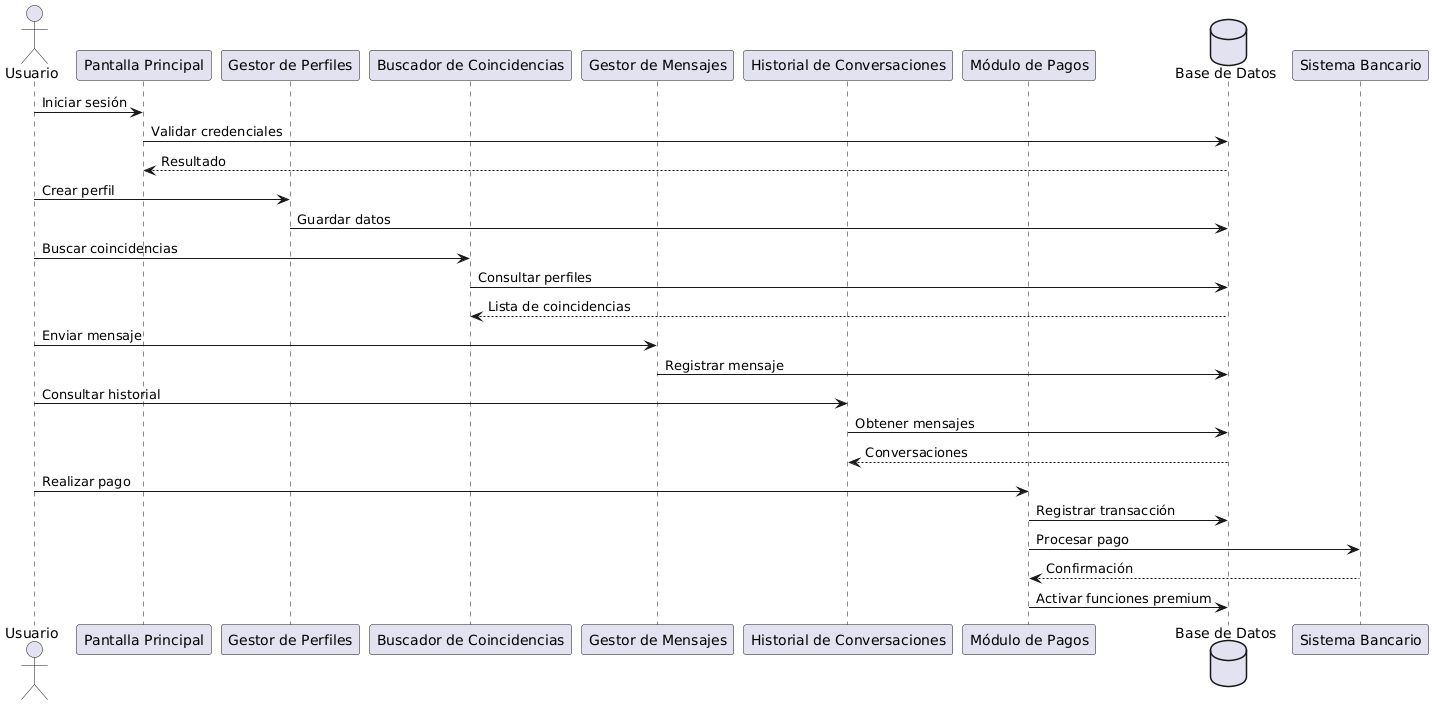

The diagram above was rendered by PlantUML. Its source (embedded in the PNG):
@startuml
actor Usuario as U

participant "Pantalla Principal" as PP
participant "Gestor de Perfiles" as GP
participant "Buscador de Coincidencias" as BC
participant "Gestor de Mensajes" as GM
participant "Historial de Conversaciones" as HC
participant "Módulo de Pagos" as MP
database "Base de Datos" as DB

U -> PP : Iniciar sesión
PP -> DB : Validar credenciales
DB --> PP : Resultado

U -> GP : Crear perfil
GP -> DB : Guardar datos

U -> BC : Buscar coincidencias
BC -> DB : Consultar perfiles
DB --> BC : Lista de coincidencias

U -> GM : Enviar mensaje
GM -> DB : Registrar mensaje

U -> HC : Consultar historial
HC -> DB : Obtener mensajes
DB --> HC : Conversaciones

U -> MP : Realizar pago
MP -> DB : Registrar transacción
MP -> "Sistema Bancario" : Procesar pago
"Sistema Bancario" --> MP : Confirmación
MP -> DB : Activar funciones premium
@enduml